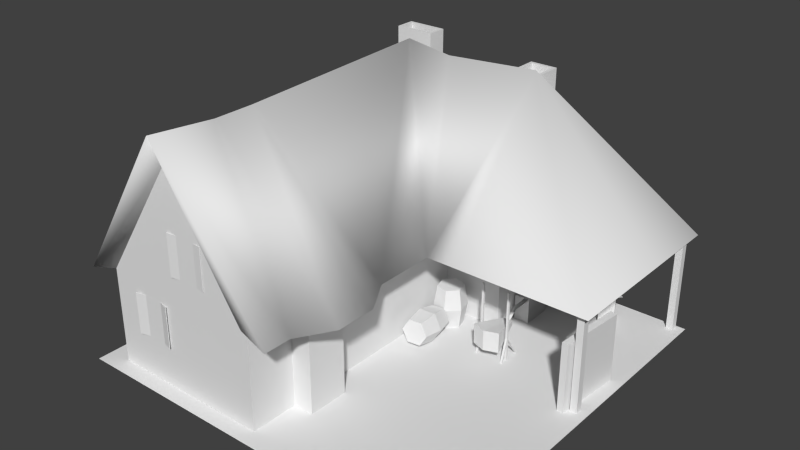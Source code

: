 # Source: forge.blend  (saved by Blender 2.62.0; exported with 4.5.12 LTS)
import bpy
from mathutils import Matrix  # noqa: F401  (used for matrix-valued properties, if any)

bpy.ops.wm.read_factory_settings(use_empty=True)
scene = bpy.context.scene
scene.name = 'Scene'

# ---- collections
col_collection_1 = bpy.data.collections.new('Collection 1'); scene.collection.children.link(col_collection_1)

# ---- world
world_world = bpy.data.worlds.new('World'); scene.world = world_world
world_world.color = (0.05088, 0.05088, 0.05088)
world_world.use_sun_shadow = False
world_world.sun_shadow_jitter_overblur = 0.0
world_world.cycles.sampling_method = 'MANUAL'
world_world.cycles.sample_map_resolution = 256

# ---- meshes
me_plane_001 = bpy.data.meshes.new('Plane.001')
me_plane_001.from_pydata([(4.031, 2.931, 0.0), (4.031, -2.731, 0.0), (-1.631, -2.731, 0.0), (-1.631, 2.931, 0.0), (1.6, -2.3, 1.433), (1.6, -2.7, 1.433), (-1.5, -2.7, 1.437), (-1.5, 3.0, 1.437), (-0.1, -2.7, 3.6), (1.9, -1.8, 1.433), (1.9, -1.2, 1.433), (1.6, -0.7, 1.433), (1.6, 0.2, 1.433), (2.0, 0.2, 1.433), (-0.1, 1.9, 3.6), (0.6, 1.9, 3.5), (2.0, 1.9, 3.6), (2.0, 3.0, 1.439), (4.0, 3.0, 1.439), (4.0, 0.2, 1.433), (4.0, 1.9, 1.433), (-0.1, -2.5, 3.2), (-1.3, -2.5, 1.4), (1.0, -2.5, 1.4), (-0.1, -1.1, 3.5), (-0.1, -1.7, 3.5), (-1.3, 2.5, 1.4), (2.0, 2.5, 1.4), (2.0, 1.3, 1.4), (1.1, 1.3, 1.4), (1.1, -0.8, 1.4), (1.4, -1.2, 1.4), (1.4, -1.8, 1.4), (1.2, -2.2, 1.4), (-0.01715, -2.499, 2.295), (0.2654, -2.499, 2.295), (0.2654, -2.499, 1.689), (-0.01715, -2.499, 1.689), (-0.1738, -2.508, 1.689), (-0.1738, -2.508, 2.295), (-0.166, -2.523, 2.295), (-0.166, -2.523, 1.689), (0.4, -2.512, 1.689), (0.4, -2.512, 2.295), (0.402, -2.504, 2.295), (0.402, -2.504, 1.689), (-0.3215, -2.533, 0.6086), (-0.3215, -2.533, 1.214), (-0.3235, -2.541, 1.214), (-0.3235, -2.541, 0.6086), (-0.8894, -2.543, 0.6086), (-0.8894, -2.543, 1.214), (-0.8972, -2.528, 1.214), (-0.8972, -2.528, 0.6086), (-0.7406, -2.503, 0.6086), (-0.4581, -2.503, 0.6086), (-0.4581, -2.503, 1.214), (-0.7406, -2.503, 1.214), (-1.3, -2.5, 0.0), (-1.3, 2.5, 0.0), (1.1, -2.5, 0.0), (2.0, 2.5, 0.0), (-0.8, 2.5, 0.0), (-0.2, 2.5, 0.0), (-0.2, 2.8, 0.0), (-0.8, 2.8, 0.0), (1.1, -1.2, 0.0), (1.1, 1.3, 0.0), (2.0, 1.3, 0.0), (1.1, -1.8, 0.0), (1.4, -1.8, 0.0), (1.4, -1.2, 0.0), (2.0, 2.4, 0.0), (2.0, 2.0, 0.0), (1.6, 2.4, 0.0), (1.6, 2.0, 0.0), (1.6, 2.0, 1.4), (1.6, 2.4, 1.4), (2.0, 2.0, 1.4), (2.0, 2.4, 1.4), (1.4, -1.2, 1.4), (1.4, -1.8, 1.4), (1.1, -1.8, 1.4), (1.1, 1.3, 1.4), (1.1, -1.2, 1.4), (-0.8, 2.8, 1.4), (-0.2, 2.8, 1.4), (-0.2, 2.5, 1.4), (-0.8, 2.5, 1.4), (2.0, 2.5, 1.4), (2.0, 1.3, 1.4), (1.1, -2.5, 1.4), (-1.3, 2.5, 1.4), (-1.3, -2.5, 1.4), (-0.1, -2.5, 3.3), (-0.8, 2.5, 3.5), (-0.2, 2.5, 3.5), (-0.2, 2.8, 3.5), (-0.8, 2.8, 3.5), (-0.7589, 2.764, 3.5), (-0.2349, 2.764, 3.5), (-0.2349, 2.536, 3.5), (-0.7589, 2.536, 3.5), (-0.7589, 2.536, 2.772), (-0.2349, 2.536, 2.772), (-0.2349, 2.764, 2.772), (-0.7589, 2.764, 2.772), (2.0, 2.4, 3.5), (2.0, 2.0, 3.5), (1.6, 2.4, 3.5), (1.6, 2.0, 3.5), (1.643, 2.043, 3.5), (1.643, 2.357, 3.5), (1.957, 2.043, 3.5), (1.957, 2.357, 3.5), (1.957, 2.357, 2.8), (1.957, 2.043, 2.8), (1.643, 2.357, 2.8), (1.643, 2.043, 2.8), (3.9, 2.9, 0.0), (3.9, 2.8, 0.0), (3.8, 2.8, 0.0), (3.8, 2.9, 0.0), (3.8, 0.4, 0.0), (3.8, 0.3, 0.0), (3.9, 0.3, 0.0), (3.9, 0.4, 0.0), (3.9, 0.4, 1.46), (3.9, 0.3, 1.46), (3.8, 0.3, 1.46), (3.8, 0.4, 1.46), (3.8, 2.9, 1.46), (3.8, 2.8, 1.46), (3.9, 2.8, 1.46), (3.9, 2.9, 1.46), (2.26, 1.66, 0.0), (2.03, 1.66, 0.0), (2.03, 2.44, 0.0), (2.13, 0.73, 0.0), (2.13, 0.7, 0.0), (2.16, 0.7, 0.0), (2.16, 0.73, 0.0), (2.16, 0.73, 0.3), (2.16, 0.7, 0.26), (2.13, 0.7, 0.26), (2.13, 0.73, 0.3), (2.13, 0.73, 0.33), (2.13, 0.7, 0.33), (2.16, 0.7, 0.33), (2.16, 0.73, 0.33), (2.16, 0.73, 1.03), (2.16, 0.7, 1.03), (2.13, 0.7, 1.03), (2.13, 0.73, 1.03), (2.16, 0.95, -5.169e-08), (2.13, 0.95, -5.169e-08), (2.13, 0.93, 0.0), (2.16, 0.93, 0.0), (2.16, 0.6, -2.235e-08), (2.13, 0.6, -2.235e-08), (2.13, 0.62, 2.794e-08), (2.16, 0.62, 2.794e-08), (2.56, 0.62, 2.794e-08), (2.53, 0.62, 2.794e-08), (2.53, 0.6, -2.235e-08), (2.56, 0.6, -2.235e-08), (2.56, 0.93, 0.0), (2.53, 0.93, 0.0), (2.53, 0.95, -5.169e-08), (2.56, 0.95, -5.169e-08), (2.53, 0.73, 1.03), (2.53, 0.7, 1.03), (2.56, 0.7, 1.03), (2.56, 0.73, 1.03), (2.56, 0.73, 0.33), (2.56, 0.7, 0.33), (2.53, 0.7, 0.33), (2.53, 0.73, 0.33), (2.53, 0.73, 0.3), (2.53, 0.7, 0.26), (2.56, 0.7, 0.26), (2.56, 0.73, 0.3), (2.56, 0.73, 0.0), (2.56, 0.7, 0.0), (2.53, 0.7, 0.0), (2.53, 0.73, 0.0), (2.26, 2.44, 0.0), (2.26, 2.44, 0.37), (2.03, 2.44, 0.37), (2.03, 1.66, 0.37), (2.26, 1.66, 0.37), (2.26, 2.21, 0.37), (2.26, 2.21, 0.27), (2.26, 2.14, 0.23), (2.26, 2.09, 0.15), (2.26, 2.09, 1.118e-08), (2.26, 2.28, 0.23), (2.26, 2.33, 0.15), (2.26, 2.33, 1.118e-08), (2.22, 2.33, 1.118e-08), (2.22, 2.33, 0.15), (2.22, 2.28, 0.23), (2.22, 2.09, 1.118e-08), (2.22, 2.09, 0.15), (2.22, 2.14, 0.23), (2.22, 2.21, 0.27), (2.03, 2.0, 0.0), (2.03, 2.0, 0.37), (2.14, 2.0, 0.37), (2.14, 2.4, 0.37), (2.03, 2.4, 0.0), (2.03, 2.4, 0.37), (2.14, 2.33, 0.37), (2.14, 2.091, 0.369), (2.14, 2.091, 0.519), (2.14, 2.33, 0.52), (2.14, 2.29, 0.58), (2.14, 2.131, 0.579), (2.14, 2.211, 0.639), (2.03, 2.4, 0.72), (2.14, 2.4, 0.72), (2.14, 2.0, 0.72), (2.03, 2.0, 0.72), (2.1, 2.211, 0.639), (2.1, 2.131, 0.579), (2.1, 2.29, 0.58), (2.1, 2.33, 0.52), (2.1, 2.091, 0.519), (2.1, 2.091, 0.369), (2.1, 2.33, 0.37), (1.449, 0.8154, 0.0), (1.265, 0.8649, 0.0), (1.215, 1.049, 0.0), (1.351, 1.185, 0.0), (1.535, 1.135, 0.0), (1.585, 0.9505, 0.0), (1.632, 0.9379, 0.3), (1.57, 1.17, 0.3), (1.338, 1.232, 0.3), (1.168, 1.062, 0.3), (1.23, 0.8303, 0.3), (1.462, 0.7682, 0.3), (1.449, 0.8157, 0.6), (1.265, 0.8651, 0.6), (1.216, 1.049, 0.6), (1.351, 1.184, 0.6), (1.584, 0.9506, 0.6), (1.533, 0.1452, 0.08095), (1.626, 0.1772, 0.2442), (1.53, 0.1857, 0.409), (1.341, 0.1623, 0.4104), (1.247, 0.1303, 0.2471), (1.343, 0.1217, 0.0824), (1.282, 0.4089, 0.003503), (1.162, 0.4197, 0.2107), (1.279, 0.46, 0.416), (1.518, 0.4894, 0.4142), (1.638, 0.4787, 0.207), (1.521, 0.4384, 0.00168), (1.459, 0.736, 0.00707), (1.553, 0.7681, 0.1706), (1.457, 0.7767, 0.3355), (1.267, 0.7532, 0.337), (1.174, 0.7212, 0.1735), (1.27, 0.7126, 0.008521), (2.415, 1.03, 0.34), (2.545, 0.53, 0.2), (2.145, 0.53, 0.2), (2.275, 1.03, 0.34), (2.345, 0.46, 0.2), (2.345, 1.03, 0.34), (2.345, 1.03, 0.4), (2.345, 0.46, 0.5), (2.275, 1.03, 0.4), (2.145, 0.53, 0.5), (2.545, 0.53, 0.5), (2.415, 1.03, 0.4), (2.312, 1.03, 0.3974), (2.376, 1.03, 0.3974), (2.344, 1.03, 0.3452), (2.244, 1.33, 0.3452), (2.276, 1.33, 0.3974), (2.212, 1.33, 0.3974), (2.178, 1.66, 0.3698), (2.243, 1.66, 0.3698), (2.211, 1.66, 0.3177), (3.136, 2.495, 0.4014), (3.136, 2.375, 0.4014), (3.016, 2.375, 0.4014), (3.016, 2.495, 0.4014), (3.016, 2.495, 0.4914), (3.016, 2.375, 0.4914), (3.136, 2.375, 0.4914), (3.136, 2.495, 0.4914), (2.889, 2.387, 0.4914), (2.889, 2.483, 0.4914), (3.286, 2.435, 0.4614), (3.1, 2.6, 0.0), (3.189, 2.416, 1.855e-10), (3.0, 2.3, 0.0), (3.0, 2.5, 0.0), (3.0, 2.5, 0.4), (3.0, 2.3, 0.4), (3.189, 2.416, 0.4), (3.1, 2.6, 0.4), (3.855, 1.197, 1.0), (3.855, 1.197, -4.47e-08), (3.768, 0.2007, -4.47e-08), (3.768, 0.2007, 1.0), (3.668, 0.2094, 1.0), (3.668, 0.2094, -4.554e-08), (3.755, 1.206, -4.554e-08), (3.755, 1.206, 1.0), (1.535, 1.135, 0.6)], [(27, 28)], [(0, 3, 2, 1), (12, 14, 15), (7, 17, 15, 14), (12, 15, 16, 13), (15, 17, 16), (13, 16, 19), (16, 20, 19), (16, 18, 20), (16, 17, 18), (8, 5, 23, 21), (6, 8, 21, 22), (11, 24, 14, 12), (7, 14, 24), (6, 7, 24, 25), (6, 25, 8), (10, 24, 11), (9, 25, 24, 10), (4, 25, 9), (4, 5, 8, 25), (4, 23, 5), (6, 22, 26, 7), (7, 26, 27, 17), (12, 13, 28, 29), (4, 33, 23), (4, 9, 32, 33), (9, 10, 31, 32), (10, 11, 30, 31), (11, 12, 29, 30), (36, 35, 34, 37), (37, 34, 39, 38), (38, 39, 40, 41), (34, 37, 41, 40), (35, 36, 42, 43), (43, 42, 45, 44), (34, 40, 39), (35, 43, 44), (36, 45, 42), (55, 46, 49), (56, 48, 47), (57, 51, 52), (48, 49, 46, 47), (56, 55, 49, 48), (57, 54, 50, 51), (53, 52, 51, 50), (54, 57, 52, 53), (55, 56, 57, 54), (75, 74, 77, 76), (75, 73, 78, 76), (74, 72, 79, 77), (72, 73, 78, 79), (73, 68, 90, 78), (72, 61, 89, 79), (63, 61, 89, 87), (71, 70, 81, 80), (71, 66, 84, 80), (70, 69, 82, 81), (69, 60, 91, 82), (68, 67, 83, 90), (67, 66, 84, 83), (65, 64, 86, 85), (65, 62, 88, 85), (64, 63, 87, 86), (62, 63, 87, 88), (59, 62, 88, 92), (60, 58, 93, 91), (59, 58, 93, 92), (91, 93, 94), (88, 87, 96, 95), (86, 87, 96, 97), (85, 88, 95, 98), (85, 86, 97, 98), (98, 97, 100, 99), (98, 95, 102, 99), (97, 96, 101, 100), (95, 96, 101, 102), (102, 101, 104, 103), (100, 101, 104, 105), (99, 102, 103, 106), (99, 100, 105, 106), (103, 104, 105, 106), (79, 78, 108, 107), (77, 79, 107, 109), (76, 78, 108, 110), (76, 77, 109, 110), (110, 109, 112, 111), (110, 108, 113, 111), (109, 107, 114, 112), (107, 108, 113, 114), (114, 113, 116, 115), (112, 114, 115, 117), (111, 113, 116, 118), (111, 112, 117, 118), (121, 120, 119, 122), (124, 125, 126, 123), (125, 124, 129, 128), (126, 125, 128, 127), (123, 126, 127, 130), (124, 123, 130, 129), (121, 122, 131, 132), (122, 119, 134, 131), (119, 120, 133, 134), (120, 121, 132, 133), (134, 133, 132, 131), (127, 128, 129, 130), (139, 140, 141, 138), (140, 139, 144, 143), (141, 140, 143, 142), (138, 141, 142, 145), (139, 138, 145, 144), (144, 145, 146, 147), (142, 143, 148, 149), (148, 147, 152, 151), (149, 148, 151, 150), (146, 149, 150, 153), (147, 146, 153, 152), (150, 151, 152, 153), (149, 146, 155, 154), (142, 149, 154, 157), (146, 145, 156, 155), (145, 142, 157, 156), (156, 157, 154, 155), (147, 148, 158, 159), (148, 143, 161, 158), (144, 147, 159, 160), (143, 144, 160, 161), (161, 160, 159, 158), (162, 163, 164, 165), (180, 179, 163, 162), (179, 176, 164, 163), (175, 180, 162, 165), (176, 175, 165, 164), (167, 166, 169, 168), (178, 181, 166, 167), (177, 178, 167, 168), (181, 174, 169, 166), (174, 177, 168, 169), (173, 172, 171, 170), (176, 177, 170, 171), (177, 174, 173, 170), (174, 175, 172, 173), (175, 176, 171, 172), (181, 180, 175, 174), (179, 178, 177, 176), (184, 185, 178, 179), (185, 182, 181, 178), (182, 183, 180, 181), (183, 184, 179, 180), (184, 183, 182, 185), (186, 137, 188, 187), (136, 135, 190, 189), (191, 192, 193), (190, 191, 193), (190, 193, 194), (135, 190, 194, 195), (187, 196, 192, 191), (187, 197, 196), (186, 187, 197, 198), (198, 197, 200, 199), (196, 197, 200, 201), (192, 196, 201, 205), (195, 194, 203, 202), (194, 193, 204, 203), (193, 192, 205, 204), (199, 202, 203, 200), (200, 203, 204, 201), (201, 204, 205), (206, 136, 189, 207), (137, 210, 211, 188), (210, 206, 207, 211), (187, 188, 211, 209), (187, 191, 209), (189, 190, 208, 207), (190, 208, 191), (212, 209, 191), (208, 213, 191), (213, 212, 191), (209, 211, 219, 220), (211, 207, 222, 219), (207, 208, 221, 222), (219, 222, 221, 220), (218, 220, 221), (217, 218, 221), (216, 220, 218), (215, 220, 216), (214, 217, 221), (208, 213, 214, 221), (209, 220, 215, 212), (216, 218, 223, 225), (218, 217, 224, 223), (217, 214, 227, 224), (215, 216, 225, 226), (212, 215, 226, 229), (214, 213, 228, 227), (212, 213, 228, 229), (226, 227, 228, 229), (224, 227, 226, 225), (223, 224, 225), (230, 235, 236, 241), (235, 234, 237, 236), (234, 233, 238, 237), (233, 232, 239, 238), (232, 231, 240, 239), (231, 230, 241, 240), (240, 241, 242, 243), (239, 240, 243, 244), (238, 239, 244, 245), (237, 238, 245, 313), (236, 237, 313, 246), (241, 236, 246, 242), (243, 246, 313, 244), (242, 246, 243), (244, 313, 245), (250, 248, 249), (252, 247, 251), (251, 247, 248, 250), (253, 258, 247, 252), (258, 257, 248, 247), (257, 256, 249, 248), (256, 255, 250, 249), (255, 254, 251, 250), (254, 253, 252, 251), (263, 264, 253, 254), (262, 263, 254, 255), (261, 262, 255, 256), (260, 261, 256, 257), (259, 260, 257, 258), (264, 259, 258, 253), (267, 269, 270, 268), (269, 266, 265, 270), (270, 265, 276, 271), (269, 267, 274, 272), (266, 269, 272, 275), (267, 268, 273, 274), (265, 266, 275, 276), (271, 272, 274, 273), (276, 275, 272, 271), (268, 270, 271, 273), (277, 278, 279), (278, 277, 282, 281), (279, 278, 281, 280), (277, 279, 280, 282), (282, 280, 285, 283), (280, 281, 284, 285), (281, 282, 283, 284), (285, 284, 283), (288, 287, 286, 289), (288, 289, 290, 291), (289, 286, 293, 290), (286, 287, 292, 293), (287, 288, 291, 292), (293, 292, 291, 290), (290, 291, 294, 295), (288, 289, 295, 294), (288, 294, 291), (289, 290, 295), (292, 293, 296), (287, 292, 296), (286, 287, 296), (286, 296, 293), (299, 298, 297, 300), (299, 300, 301, 302), (300, 297, 304, 301), (297, 298, 303, 304), (298, 299, 302, 303), (304, 303, 302, 301), (307, 306, 305, 308), (307, 308, 309, 310), (308, 305, 312, 309), (305, 306, 311, 312), (306, 307, 310, 311), (312, 311, 310, 309)])
me_plane_001.polygons.foreach_set('use_smooth', [0, 1, 1, 1, 1, 1, 1, 1, 1, 1, 1, 1, 1, 1, 1, 1, 1, 1, 1, 1, 1, 1, 1, 1, 1, 1, 1, 1, 0, 0, 0, 0, 0, 0, 0, 0, 0, 0, 0, 0, 0, 0, 0, 0, 0, 0, 0, 0, 0, 0, 0, 0, 0, 0, 0, 0, 0, 0, 0, 0, 0, 0, 0, 0, 0, 0, 0, 0, 0, 0, 0, 0, 0, 0, 0, 0, 0, 0, 0, 0, 0, 0, 0, 0, 0, 0, 0, 0, 0, 0, 0, 0, 0, 0, 0, 0, 0, 0, 0, 0, 0, 0, 0, 0, 0, 0, 0, 0, 0, 0, 0, 0, 0, 0, 0, 0, 0, 0, 0, 0, 0, 0, 0, 0, 0, 0, 0, 0, 0, 0, 0, 0, 0, 0, 0, 0, 0, 0, 0, 0, 0, 0, 0, 0, 0, 0, 0, 0, 0, 0, 1, 1, 1, 1, 1, 1, 1, 1, 1, 1, 1, 1, 1, 1, 1, 1, 0, 0, 0, 0, 1, 0, 1, 1, 1, 1, 0, 0, 0, 0, 0, 0, 0, 0, 0, 0, 0, 0, 0, 0, 0, 0, 0, 1, 0, 0, 0, 0, 0, 0, 0, 0, 0, 0, 0, 0, 0, 0, 0, 0, 0, 0, 0, 0, 0, 0, 0, 0, 0, 0, 0, 0, 0, 0, 0, 0, 0, 0, 0, 0, 0, 0, 0, 0, 0, 0, 0, 1, 1, 1, 1, 1, 1, 1, 1, 0, 0, 0, 0, 0, 0, 0, 0, 0, 0, 0, 0, 0, 0, 0, 0, 0, 0, 0, 0, 0, 0, 0, 0, 0, 0])
_uv = me_plane_001.uv_layers.new(name='UVMap')
_uv.uv.foreach_set('vector', [0.5984, 0.01171, 0.9858, 0.01171, 0.9858, 0.3991, 0.5984, 0.3991, 0.1774, 0.4546, 0.3628, 0.3381, 0.3601, 0.3859, 0.5287, 0.2658, 0.5119, 0.485, 0.3601, 0.3859, 0.3628, 0.3381, 0.1774, 0.4546, 0.3601, 0.3859, 0.358, 0.4813, 0.1774, 0.4808, 0.3601, 0.3859, 0.5119, 0.485, 0.358, 0.4813, 0.1774, 0.4808, 0.358, 0.4813, 0.177, 0.6119, 0.8285, 0.4361, 0.7481, 0.6512, 0.6242, 0.6049, 0.8285, 0.4361, 0.8285, 0.6808, 0.7481, 0.6512, 0.358, 0.4813, 0.5119, 0.485, 0.5088, 0.6119, 0.1462, 0.1269, 0.02365, 0.2584, 0.01333, 0.2185, 0.1167, 0.1278, 0.2625, 0.0095, 0.1462, 0.1269, 0.1479, 0.09829, 0.2453, 0.0, 0.1154, 0.3472, 0.2215, 0.2015, 0.3628, 0.3381, 0.1623, 0.3849, 0.5287, 0.2658, 0.3628, 0.3381, 0.2215, 0.2015, 0.2625, 0.0095, 0.5287, 0.2658, 0.2215, 0.2015, 0.1917, 0.1711, 0.2625, 0.0095, 0.1917, 0.1711, 0.1462, 0.1269, 0.09179, 0.3213, 0.2215, 0.2015, 0.1154, 0.3472, 0.07075, 0.3005, 0.1917, 0.1711, 0.2215, 0.2015, 0.09179, 0.3213, 0.0422, 0.2788, 0.1917, 0.1711, 0.07075, 0.3005, 0.0422, 0.2788, 0.02365, 0.2584, 0.1462, 0.1269, 0.1917, 0.1711, 0.0422, 0.2788, 0.0, 0.294, 0.02365, 0.2584, 0.2625, 0.0095, 0.3099, 0.004236, 0.4889, 0.1766, 0.5287, 0.2658, 0.5287, 0.2658, 0.5592, 0.2807, 0.5433, 0.4874, 0.5119, 0.485, 0.1774, 0.4546, 0.1774, 0.4808, 0.1052, 0.4806, 0.1054, 0.4216, 0.0422, 0.2788, 0.02192, 0.3016, 0.0, 0.294, 0.0422, 0.2788, 0.07075, 0.3005, 0.0479, 0.3187, 0.02192, 0.3016, 0.07075, 0.3005, 0.09179, 0.3213, 0.07794, 0.344, 0.0479, 0.3187, 0.09179, 0.3213, 0.1154, 0.3472, 0.09066, 0.372, 0.07794, 0.344, 0.1154, 0.3472, 0.1623, 0.3849, 0.1718, 0.427, 0.09066, 0.372, 0.2621, 0.9483, 0.2621, 0.9954, 0.2401, 0.9954, 0.2401, 0.9483, 0.2507, 0.8851, 0.2507, 0.9322, 0.2385, 0.9322, 0.2385, 0.8851, 0.2224, 0.9503, 0.2224, 0.9974, 0.2163, 0.9968, 0.2163, 0.9496, 0.2045, 0.9968, 0.2045, 0.9496, 0.2163, 0.9496, 0.2163, 0.9968, 0.2621, 0.9954, 0.2621, 0.9483, 0.2726, 0.9483, 0.2726, 0.9954, 0.2726, 0.9954, 0.2726, 0.9483, 0.2787, 0.949, 0.2787, 0.9962, 0.2346, 0.9974, 0.223, 0.9989, 0.2224, 0.9974, 0.231, 0.9754, 0.2314, 0.9604, 0.2334, 0.9603, 0.2339, 0.9929, 0.235, 0.9777, 0.2369, 0.9781, 0.432, 0.9847, 0.4498, 0.9823, 0.4499, 0.9847, 0.4318, 0.9741, 0.45, 0.9718, 0.4501, 0.9741, 0.3762, 0.9921, 0.3643, 0.9936, 0.3639, 0.9921, 0.4152, 0.9912, 0.4152, 0.944, 0.4212, 0.9448, 0.4212, 0.9919, 0.4043, 0.9912, 0.4043, 0.944, 0.4152, 0.944, 0.4152, 0.9912, 0.3458, 0.9915, 0.3458, 0.9443, 0.3578, 0.9443, 0.3578, 0.9915, 0.3639, 0.9449, 0.3639, 0.9921, 0.3578, 0.9915, 0.3578, 0.9443, 0.3762, 0.9449, 0.3762, 0.9921, 0.3639, 0.9921, 0.3639, 0.9449, 0.4043, 0.944, 0.4043, 0.9912, 0.3823, 0.9912, 0.3823, 0.944, 0.8447, 0.6901, 0.8729, 0.6901, 0.8729, 0.7886, 0.8447, 0.7886, 0.8447, 0.6901, 0.8166, 0.6901, 0.8166, 0.7886, 0.8447, 0.7886, 0.8729, 0.6901, 0.901, 0.6901, 0.901, 0.7886, 0.8729, 0.7886, 0.9569, 0.6869, 0.988, 0.6869, 0.988, 0.7958, 0.9569, 0.7958, 0.4529, 0.8845, 0.4112, 0.8845, 0.4112, 0.8011, 0.4529, 0.8011, 0.9432, 0.5, 0.9439, 0.5143, 0.8349, 0.5143, 0.8343, 0.5, 0.9439, 0.6855, 0.9439, 0.5143, 0.8349, 0.5143, 0.8349, 0.6855, 0.1909, 0.8845, 0.1552, 0.8845, 0.1552, 0.8011, 0.1909, 0.8011, 0.1909, 0.8845, 0.2088, 0.8845, 0.2088, 0.8011, 0.1909, 0.8011, 0.1552, 0.8845, 0.1373, 0.8845, 0.1373, 0.8011, 0.1552, 0.8011, 0.1373, 0.8845, 0.09562, 0.8845, 0.09562, 0.8011, 0.1373, 0.8011, 0.4112, 0.8845, 0.3576, 0.8845, 0.3576, 0.8011, 0.4112, 0.8011, 0.3576, 0.8845, 0.2088, 0.8845, 0.2088, 0.8011, 0.3576, 0.8011, 0.4891, 0.6119, 0.5358, 0.6119, 0.5358, 0.7209, 0.4891, 0.7209, 0.4891, 0.6119, 0.4657, 0.6119, 0.4657, 0.7209, 0.4891, 0.7209, 0.5358, 0.6119, 0.5592, 0.6119, 0.5592, 0.7209, 0.5358, 0.7209, 0.9069, 0.6869, 0.9536, 0.6869, 0.9536, 0.7958, 0.9069, 0.7958, 0.4242, 0.6119, 0.4529, 0.6119, 0.4529, 0.6922, 0.4242, 0.6922, 0.0, 0.6119, 0.1376, 0.6119, 0.1376, 0.6922, 5.568e-08, 0.6922, 0.4242, 0.6119, 0.1376, 0.6119, 0.1376, 0.6922, 0.4242, 0.6922, 5.568e-08, 0.6922, 0.1376, 0.6922, 0.0688, 0.8011, 0.9069, 0.7958, 0.9536, 0.7958, 0.9536, 0.9593, 0.9069, 0.9593, 0.5358, 0.7209, 0.5592, 0.7209, 0.5592, 0.8844, 0.5358, 0.8844, 0.4891, 0.7209, 0.4657, 0.7209, 0.4657, 0.8844, 0.4891, 0.8844, 0.4891, 0.7209, 0.5358, 0.7209, 0.5358, 0.8844, 0.4891, 0.8844, 0.4891, 0.8844, 0.4893, 0.9197, 0.4858, 0.9169, 0.4856, 0.8879, 0.4891, 0.8844, 0.4657, 0.8844, 0.4694, 0.8878, 0.4856, 0.8879, 0.4893, 0.9197, 0.4669, 0.9196, 0.4703, 0.9169, 0.4858, 0.9169, 0.4657, 0.8844, 0.4669, 0.9196, 0.4703, 0.9169, 0.4694, 0.8878, 0.1901, 0.9354, 0.1688, 0.9354, 0.1688, 0.9058, 0.1901, 0.9058, 0.2685, 0.9411, 0.2507, 0.9411, 0.2507, 0.8845, 0.2685, 0.8845, 0.1994, 0.9354, 0.1901, 0.9354, 0.1901, 0.9058, 0.1994, 0.9058, 0.1994, 0.9354, 0.2207, 0.9354, 0.2207, 0.9058, 0.1994, 0.9058, 0.1901, 0.9058, 0.1901, 0.8845, 0.1994, 0.8845, 0.1994, 0.9058, 0.9569, 0.7958, 0.988, 0.7958, 0.988, 0.9593, 0.9569, 0.9593, 0.8729, 0.7886, 0.901, 0.7886, 0.901, 0.9362, 0.8729, 0.9362, 0.8447, 0.7886, 0.8166, 0.7886, 0.8166, 0.9362, 0.8447, 0.9362, 0.8447, 0.7886, 0.8729, 0.7886, 0.8729, 0.9362, 0.8447, 0.9362, 0.8447, 0.9362, 0.8729, 0.9362, 0.8696, 0.9395, 0.848, 0.9395, 0.8447, 0.9362, 0.8447, 0.9644, 0.848, 0.9611, 0.848, 0.9395, 0.8729, 0.9362, 0.8729, 0.9644, 0.8696, 0.9611, 0.8696, 0.9395, 0.8729, 0.9644, 0.8447, 0.9644, 0.848, 0.9611, 0.8696, 0.9611, 0.12, 0.939, 0.09562, 0.939, 0.09562, 0.8845, 0.12, 0.8845, 0.1444, 0.939, 0.12, 0.939, 0.12, 0.8845, 0.1444, 0.8845, 0.3627, 0.8845, 0.3627, 0.9089, 0.3082, 0.9089, 0.3082, 0.8845, 0.1688, 0.939, 0.1444, 0.939, 0.1444, 0.8845, 0.1688, 0.8845, 0.6261, 0.6468, 0.6131, 0.6474, 0.6125, 0.6345, 0.6255, 0.6339, 0.08303, 0.8137, 0.07044, 0.8143, 0.06985, 0.8017, 0.08243, 0.8011, 0.07044, 0.8143, 0.08303, 0.8137, 0.08303, 0.9099, 0.07044, 0.9105, 0.05786, 0.8149, 0.07044, 0.8143, 0.07044, 0.9105, 0.05786, 0.9111, 0.04527, 0.8155, 0.05786, 0.8149, 0.05786, 0.9111, 0.04527, 0.9117, 0.08303, 0.8137, 0.09562, 0.8131, 0.09562, 0.9093, 0.08303, 0.9099, 0.6261, 0.6468, 0.6391, 0.6462, 0.6391, 0.7453, 0.6261, 0.7459, 0.5872, 0.6487, 0.6002, 0.6481, 0.6002, 0.7471, 0.5872, 0.7477, 0.6002, 0.6481, 0.6131, 0.6474, 0.6131, 0.7465, 0.6002, 0.7471, 0.6131, 0.6474, 0.6261, 0.6468, 0.6261, 0.7459, 0.6131, 0.7465, 0.6138, 0.7595, 0.6131, 0.7465, 0.6261, 0.7459, 0.6267, 0.7589, 0.07104, 0.9231, 0.07044, 0.9105, 0.08303, 0.9099, 0.08363, 0.9225, 0.9699, 0.5032, 0.97, 0.5072, 0.9659, 0.5073, 0.9658, 0.5032, 0.97, 0.5072, 0.974, 0.5072, 0.974, 0.538, 0.9699, 0.5381, 0.9659, 0.5073, 0.97, 0.5072, 0.9699, 0.5381, 0.9658, 0.5436, 0.9611, 0.5074, 0.9659, 0.5073, 0.9658, 0.5436, 0.961, 0.5437, 0.4531, 0.6119, 0.4578, 0.612, 0.4576, 0.6537, 0.4529, 0.6481, 0.4529, 0.6481, 0.4576, 0.6537, 0.4578, 0.6581, 0.4534, 0.6583, 0.9658, 0.5436, 0.9699, 0.5381, 0.9699, 0.5477, 0.9657, 0.5477, 0.9699, 0.5477, 0.974, 0.5477, 0.972, 0.5793, 0.9679, 0.5793, 0.9657, 0.5477, 0.9699, 0.5477, 0.9679, 0.5793, 0.9638, 0.5792, 0.9616, 0.5477, 0.9657, 0.5477, 0.9638, 0.5792, 0.9596, 0.5792, 0.4534, 0.6583, 0.4578, 0.6581, 0.4576, 0.6919, 0.4532, 0.6921, 0.9638, 0.5792, 0.9679, 0.5793, 0.9679, 0.5834, 0.9638, 0.5834, 0.4571, 0.8811, 0.4531, 0.8813, 0.4531, 0.8509, 0.4571, 0.8507, 0.4586, 0.7207, 0.4545, 0.7267, 0.4548, 0.694, 0.4584, 0.6946, 0.4657, 0.7227, 0.462, 0.7206, 0.4618, 0.6944, 0.4657, 0.6922, 0.462, 0.7206, 0.4586, 0.7207, 0.4584, 0.6946, 0.4618, 0.6944, 0.4618, 0.6944, 0.4584, 0.6946, 0.4583, 0.6923, 0.4617, 0.6921, 0.9583, 0.4683, 0.9549, 0.4685, 0.9549, 0.442, 0.9583, 0.4418, 0.4643, 0.8725, 0.4621, 0.8684, 0.4621, 0.8521, 0.4643, 0.8516, 0.46, 0.8684, 0.4571, 0.8771, 0.4578, 0.8519, 0.4599, 0.8522, 0.4621, 0.8684, 0.46, 0.8684, 0.4599, 0.8522, 0.4621, 0.8521, 0.4621, 0.8521, 0.4599, 0.8522, 0.4599, 0.8508, 0.462, 0.8507, 0.4609, 0.7285, 0.4582, 0.7286, 0.4581, 0.7268, 0.4609, 0.7267, 0.4609, 0.7493, 0.4582, 0.7494, 0.4582, 0.7286, 0.4609, 0.7285, 0.4582, 0.7494, 0.4545, 0.7605, 0.4554, 0.7283, 0.4582, 0.7286, 0.4638, 0.7547, 0.4609, 0.7493, 0.4609, 0.7285, 0.4638, 0.7278, 0.9531, 0.4685, 0.9496, 0.4687, 0.9496, 0.4422, 0.9531, 0.442, 0.4609, 0.7952, 0.4579, 0.7954, 0.4578, 0.7934, 0.4608, 0.7932, 0.4611, 0.8181, 0.4581, 0.8182, 0.4579, 0.7954, 0.4609, 0.7952, 0.4643, 0.82, 0.4611, 0.8181, 0.4609, 0.7952, 0.4643, 0.7933, 0.4581, 0.8182, 0.4545, 0.8235, 0.4548, 0.7949, 0.4579, 0.7954, 0.04369, 0.8534, 0.03971, 0.8536, 0.03971, 0.8231, 0.04369, 0.823, 0.9701, 0.6742, 0.9747, 0.6742, 0.9747, 0.6788, 0.9701, 0.6788, 0.4613, 0.6583, 0.4657, 0.6581, 0.4655, 0.6919, 0.4611, 0.6921, 0.9677, 0.6391, 0.9723, 0.6391, 0.9701, 0.6742, 0.9655, 0.6741, 0.9723, 0.6391, 0.9769, 0.6391, 0.9747, 0.6742, 0.9701, 0.6742, 0.9769, 0.6391, 0.9815, 0.6391, 0.9793, 0.6742, 0.9747, 0.6742, 0.9723, 0.6345, 0.9769, 0.6284, 0.9769, 0.6391, 0.9723, 0.6391, 0.4608, 0.6481, 0.4655, 0.6537, 0.4657, 0.6581, 0.4613, 0.6583, 0.461, 0.6119, 0.4657, 0.612, 0.4655, 0.6537, 0.4608, 0.6481, 0.9672, 0.5943, 0.9724, 0.5942, 0.9723, 0.6345, 0.967, 0.6346, 0.9724, 0.5942, 0.977, 0.5941, 0.9769, 0.6284, 0.9723, 0.6345, 0.977, 0.5941, 0.9815, 0.594, 0.9814, 0.6283, 0.9769, 0.6284, 0.9769, 0.5896, 0.977, 0.5941, 0.9724, 0.5942, 0.9724, 0.5897, 0.7622, 0.9839, 0.7622, 0.966, 0.7911, 0.966, 0.7911, 0.9839, 0.7424, 0.9634, 0.7603, 0.9634, 0.7603, 0.9922, 0.7424, 0.9922, 0.3713, 0.7586, 0.3714, 0.7701, 0.3634, 0.7747, 0.3086, 0.7592, 0.3713, 0.7586, 0.3634, 0.7747, 0.3086, 0.7592, 0.3634, 0.7747, 0.3577, 0.7839, 0.3089, 0.8013, 0.3086, 0.7592, 0.3577, 0.7839, 0.3579, 0.801, 0.398, 0.7586, 0.3795, 0.7747, 0.3714, 0.7701, 0.3713, 0.7586, 0.398, 0.7586, 0.3853, 0.784, 0.3795, 0.7747, 0.398, 0.8014, 0.398, 0.7586, 0.3853, 0.784, 0.3852, 0.8014, 0.3852, 0.8014, 0.3853, 0.784, 0.3806, 0.784, 0.3806, 0.8013, 0.3795, 0.7747, 0.3853, 0.784, 0.3813, 0.7865, 0.3755, 0.7772, 0.3714, 0.7701, 0.3795, 0.7747, 0.3772, 0.7788, 0.3691, 0.7742, 0.3579, 0.801, 0.3577, 0.7839, 0.3623, 0.7839, 0.3624, 0.8009, 0.3577, 0.7839, 0.3634, 0.7747, 0.3673, 0.7771, 0.3616, 0.7863, 0.3634, 0.7747, 0.3714, 0.7701, 0.3737, 0.7741, 0.3657, 0.7787, 0.3021, 0.7948, 0.2779, 0.7961, 0.2771, 0.781, 0.3013, 0.7797, 0.3013, 0.7797, 0.2771, 0.781, 0.2818, 0.7726, 0.2959, 0.7719, 0.2959, 0.7719, 0.2818, 0.7726, 0.2886, 0.7682, 0.347, 0.6911, 0.3085, 0.6911, 0.3085, 0.733, 0.347, 0.7327, 0.3972, 0.6913, 0.3919, 0.6913, 0.3931, 0.7315, 0.3981, 0.7314, 0.3919, 0.6913, 0.347, 0.6911, 0.347, 0.7327, 0.3931, 0.7315, 0.398, 0.7586, 0.3981, 0.7314, 0.3931, 0.7315, 0.3933, 0.7445, 0.398, 0.7586, 0.3713, 0.7586, 0.3933, 0.7445, 0.3085, 0.733, 0.3086, 0.7592, 0.3472, 0.7452, 0.347, 0.7327, 0.3086, 0.7592, 0.3472, 0.7452, 0.3713, 0.7586, 0.3851, 0.7446, 0.3933, 0.7445, 0.3713, 0.7586, 0.3472, 0.7452, 0.3576, 0.7451, 0.3713, 0.7586, 0.3576, 0.7451, 0.3851, 0.7446, 0.3713, 0.7586, 0.03114, 0.823, 0.03971, 0.823, 0.03971, 0.8502, 0.03114, 0.8502, 0.1923, 0.7956, 0.1455, 0.7956, 0.1455, 0.7546, 0.1923, 0.7546, 0.4558, 0.8235, 0.4643, 0.8235, 0.4643, 0.8507, 0.4558, 0.8507, 0.1923, 0.7546, 0.1455, 0.7546, 0.1455, 0.7418, 0.1923, 0.7418, 0.1702, 0.7323, 0.1923, 0.7418, 0.1455, 0.7418, 0.1608, 0.7252, 0.1702, 0.7323, 0.1455, 0.7418, 0.1795, 0.7254, 0.1923, 0.7418, 0.1702, 0.7323, 0.1841, 0.7183, 0.1923, 0.7418, 0.1795, 0.7254, 0.1562, 0.7182, 0.1608, 0.7252, 0.1455, 0.7418, 0.1455, 0.7008, 0.1562, 0.7007, 0.1562, 0.7182, 0.1455, 0.7418, 0.1923, 0.7008, 0.1923, 0.7418, 0.1841, 0.7183, 0.1841, 0.7008, 0.1795, 0.7254, 0.1702, 0.7323, 0.1674, 0.7285, 0.1767, 0.7216, 0.1702, 0.7323, 0.1608, 0.7252, 0.1637, 0.7215, 0.173, 0.7285, 0.1608, 0.7252, 0.1562, 0.7182, 0.1601, 0.7156, 0.1647, 0.7227, 0.1841, 0.7183, 0.1795, 0.7254, 0.1756, 0.7228, 0.1802, 0.7157, 0.1841, 0.7008, 0.1841, 0.7183, 0.1795, 0.7183, 0.1795, 0.7008, 0.1562, 0.7182, 0.1562, 0.7007, 0.1608, 0.7007, 0.1608, 0.7182, 0.3851, 0.7446, 0.3576, 0.7451, 0.3575, 0.7405, 0.385, 0.7399, 0.226, 0.718, 0.2007, 0.7179, 0.2007, 0.702, 0.226, 0.7021, 0.2049, 0.7243, 0.2007, 0.7179, 0.226, 0.718, 0.2218, 0.7244, 0.2134, 0.7307, 0.2049, 0.7243, 0.2218, 0.7244, 0.7214, 0.4233, 0.738, 0.4217, 0.7419, 0.4477, 0.7227, 0.4476, 0.6401, 0.4217, 0.6565, 0.4235, 0.6548, 0.4474, 0.6359, 0.4474, 0.6565, 0.4235, 0.6724, 0.4245, 0.6719, 0.4475, 0.6548, 0.4474, 0.6724, 0.4245, 0.6883, 0.4241, 0.6886, 0.4475, 0.6719, 0.4475, 0.6883, 0.4241, 0.7048, 0.4235, 0.7052, 0.4475, 0.6886, 0.4475, 0.7048, 0.4235, 0.7214, 0.4233, 0.7227, 0.4476, 0.7052, 0.4475, 0.7052, 0.4475, 0.7227, 0.4476, 0.7213, 0.4719, 0.7047, 0.4716, 0.6886, 0.4475, 0.7052, 0.4475, 0.7047, 0.4716, 0.6882, 0.4709, 0.6719, 0.4475, 0.6886, 0.4475, 0.6882, 0.4709, 0.6723, 0.4705, 0.6548, 0.4474, 0.6719, 0.4475, 0.6723, 0.4705, 0.6564, 0.4714, 0.6359, 0.4474, 0.6548, 0.4474, 0.6564, 0.4714, 0.64, 0.4731, 0.7227, 0.4476, 0.7419, 0.4477, 0.7378, 0.4736, 0.7213, 0.4719, 0.6385, 0.4916, 0.6514, 0.5139, 0.6385, 0.5213, 0.6257, 0.499, 0.6514, 0.499, 0.6514, 0.5139, 0.6385, 0.4916, 0.6257, 0.499, 0.6385, 0.5213, 0.6257, 0.5139, 0.5687, 0.4396, 0.5944, 0.4396, 0.5815, 0.4471, 0.5815, 0.4174, 0.5944, 0.4248, 0.5687, 0.4248, 0.5687, 0.4248, 0.5944, 0.4248, 0.5944, 0.4396, 0.5687, 0.4396, 0.5796, 0.5085, 0.5795, 0.525, 0.5558, 0.5247, 0.5563, 0.5084, 0.5795, 0.525, 0.5794, 0.542, 0.5557, 0.541, 0.5558, 0.5247, 0.5794, 0.542, 0.5792, 0.5608, 0.5545, 0.5567, 0.5557, 0.541, 0.5798, 0.4553, 0.5796, 0.4747, 0.5558, 0.4756, 0.5545, 0.4595, 0.5796, 0.4747, 0.5799, 0.4919, 0.5558, 0.4921, 0.5558, 0.4756, 0.5799, 0.4919, 0.5796, 0.5085, 0.5563, 0.5084, 0.5558, 0.4921, 0.6034, 0.4926, 0.6027, 0.5088, 0.5796, 0.5085, 0.5799, 0.4919, 0.6043, 0.4761, 0.6034, 0.4926, 0.5799, 0.4919, 0.5796, 0.4747, 0.6057, 0.4596, 0.6043, 0.4761, 0.5796, 0.4747, 0.5798, 0.4553, 0.6029, 0.5413, 0.604, 0.557, 0.5792, 0.5608, 0.5794, 0.542, 0.6031, 0.525, 0.6029, 0.5413, 0.5794, 0.542, 0.5795, 0.525, 0.6027, 0.5088, 0.6031, 0.525, 0.5795, 0.525, 0.5796, 0.5085, 0.6909, 0.9634, 0.6866, 0.955, 0.7318, 0.9486, 0.7314, 0.9574, 0.6866, 0.955, 0.6874, 0.9443, 0.7292, 0.9401, 0.7318, 0.9486, 0.5467, 0.9576, 0.5469, 0.9431, 0.5593, 0.9433, 0.5591, 0.9576, 0.6866, 0.955, 0.6909, 0.9634, 0.6609, 0.9955, 0.6584, 0.9566, 0.6874, 0.9443, 0.6866, 0.955, 0.6584, 0.9566, 0.6595, 0.9208, 0.6909, 0.9634, 0.7314, 0.9574, 0.7334, 0.9678, 0.6609, 0.9955, 0.7292, 0.9401, 0.6874, 0.9443, 0.6595, 0.9208, 0.7289, 0.9305, 0.5591, 0.9576, 0.6584, 0.9566, 0.6609, 0.9955, 0.5592, 0.9722, 0.5593, 0.9433, 0.6595, 0.9208, 0.6584, 0.9566, 0.5591, 0.9576, 0.5467, 0.9722, 0.5467, 0.9576, 0.5591, 0.9576, 0.5592, 0.9722, 0.9232, 0.4161, 0.9217, 0.4205, 0.9189, 0.4171, 0.9217, 0.4205, 0.9232, 0.4161, 0.9455, 0.4162, 0.9445, 0.4205, 0.9225, 0.4119, 0.9217, 0.4075, 0.9445, 0.4076, 0.9451, 0.4119, 0.9232, 0.4161, 0.9225, 0.4119, 0.9451, 0.4119, 0.9455, 0.4162, 0.9455, 0.4162, 0.9451, 0.4119, 0.9687, 0.4117, 0.9686, 0.416, 0.9451, 0.4119, 0.9445, 0.4076, 0.9681, 0.4075, 0.9687, 0.4117, 0.9445, 0.4205, 0.9455, 0.4162, 0.9686, 0.416, 0.9681, 0.4208, 0.9723, 0.4188, 0.9681, 0.4208, 0.9686, 0.416, 0.003215, 0.7865, 0.01256, 0.7865, 0.01256, 0.7958, 0.003215, 0.7958, 0.9053, 0.462, 0.9146, 0.462, 0.9146, 0.4691, 0.9053, 0.4691, 0.03861, 0.7714, 0.03846, 0.7807, 0.03145, 0.7806, 0.03161, 0.7712, 0.9131, 0.4564, 0.9038, 0.4564, 0.9038, 0.4494, 0.9131, 0.4494, 0.01348, 0.7806, 0.01348, 0.7713, 0.02049, 0.7713, 0.02049, 0.7806, 0.0308, 0.7713, 0.0308, 0.7807, 0.02146, 0.7807, 0.02146, 0.7713, 0.02116, 0.781, 0.0305, 0.7809, 0.0297, 0.7908, 0.02223, 0.7909, 0.02058, 0.7943, 0.02992, 0.7943, 0.02908, 0.8064, 0.02161, 0.8065, 0.01362, 0.7813, 0.02062, 0.7913, 0.02062, 0.7813, 0.03834, 0.7811, 0.03134, 0.7809, 0.03135, 0.7909, 0.03028, 0.7709, 0.02152, 0.7708, 0.02598, 0.7597, 0.01342, 0.7589, 0.01608, 0.7529, 0.02598, 0.7597, 0.01597, 0.7673, 0.01342, 0.7589, 0.02598, 0.7597, 0.01597, 0.7673, 0.02598, 0.7597, 0.02152, 0.7708, 0.4263, 0.8992, 0.4354, 0.8845, 0.4497, 0.8914, 0.4419, 0.8992, 0.4263, 0.8992, 0.4419, 0.8992, 0.4419, 0.9303, 0.4263, 0.9303, 0.4419, 0.8992, 0.4529, 0.8992, 0.4529, 0.9303, 0.4419, 0.9303, 0.3932, 0.8992, 0.409, 0.8992, 0.409, 0.9303, 0.3932, 0.9303, 0.409, 0.8992, 0.4263, 0.8992, 0.4263, 0.9303, 0.409, 0.9303, 0.4497, 0.9381, 0.4354, 0.9451, 0.4263, 0.9303, 0.4419, 0.9303, 0.7294, 0.8281, 0.7294, 0.906, 0.6515, 0.906, 0.6515, 0.8281, 0.7294, 0.8281, 0.6515, 0.8281, 0.6518, 0.8179, 0.7297, 0.8179, 0.6515, 0.8281, 0.5736, 0.8281, 0.5739, 0.8179, 0.6518, 0.8179, 0.6515, 0.906, 0.7294, 0.906, 0.7291, 0.9162, 0.6512, 0.9162, 0.8071, 0.8326, 0.7294, 0.8281, 0.7297, 0.8179, 0.8074, 0.8224, 0.6518, 0.7399, 0.7297, 0.7399, 0.7297, 0.8179, 0.6518, 0.8179])
me_plane_001.use_remesh_preserve_volume = False
me_plane_001.use_remesh_preserve_attributes = False
me_plane_001.use_mirror_vertex_groups = False
me_plane_001.update()

# ---- objects
ob_plane = bpy.data.objects.new('Plane', me_plane_001)

# ---- transforms, parenting, visibility, modifiers, constraints
ob_plane.location = (0.0, 0.0, 0.0)
ob_plane.lineart.crease_threshold = 0.0

# ---- collection membership
col_collection_1.objects.link(ob_plane)

# ---- scene / render settings (as saved in the file)
scene.frame_start = 1; scene.frame_end = 250; scene.frame_set(1)
scene.render.engine = 'BLENDER_EEVEE_NEXT'
scene.render.image_settings.color_mode = 'RGB'
scene.render.image_settings.compression = 90
scene.render.resolution_percentage = 50
scene.render.dither_intensity = 0.0
scene.render.bake_margin = 2
scene.render.bake_bias = 0.0
scene.cycles.use_denoising = False
scene.cycles.samples = 10
scene.cycles.sampling_pattern = 'TABULATED_SOBOL'
scene.cycles.light_sampling_threshold = 0.0
scene.cycles.use_adaptive_sampling = False
scene.cycles.use_light_tree = False
scene.cycles.blur_glossy = 0.0
scene.cycles.volume_bounces = 1
scene.cycles.pixel_filter_type = 'GAUSSIAN'
scene.cycles.sample_clamp_indirect = 0.0
scene.view_settings.view_transform = 'Standard'
bpy.context.view_layer.update()

# ---- added for rendering (the .blend has no active camera and no usable light): camera, sun
cam_auto = bpy.data.cameras.new('AutoCamera')
cam_auto.lens = 50.0
cam_auto.sensor_width = 36.0
cam_auto.clip_end = 1000.0
ob_auto_camera = bpy.data.objects.new('AutoCamera', cam_auto)
scene.collection.objects.link(ob_auto_camera)
ob_auto_camera.location = (9.36488, -9.66355, 8.3319)
ob_auto_camera.rotation_euler = (1.09748, -7.21219e-08, 0.694738)
scene.camera = ob_auto_camera
light_auto_sun = bpy.data.lights.new('AutoSun', 'SUN')
light_auto_sun.energy = 3.0
light_auto_sun.angle = 0.0523599
ob_auto_sun = bpy.data.objects.new('AutoSun', light_auto_sun)
scene.collection.objects.link(ob_auto_sun)
ob_auto_sun.rotation_euler = (0.872665, 0.174533, 0.523599)
bpy.context.view_layer.update()
